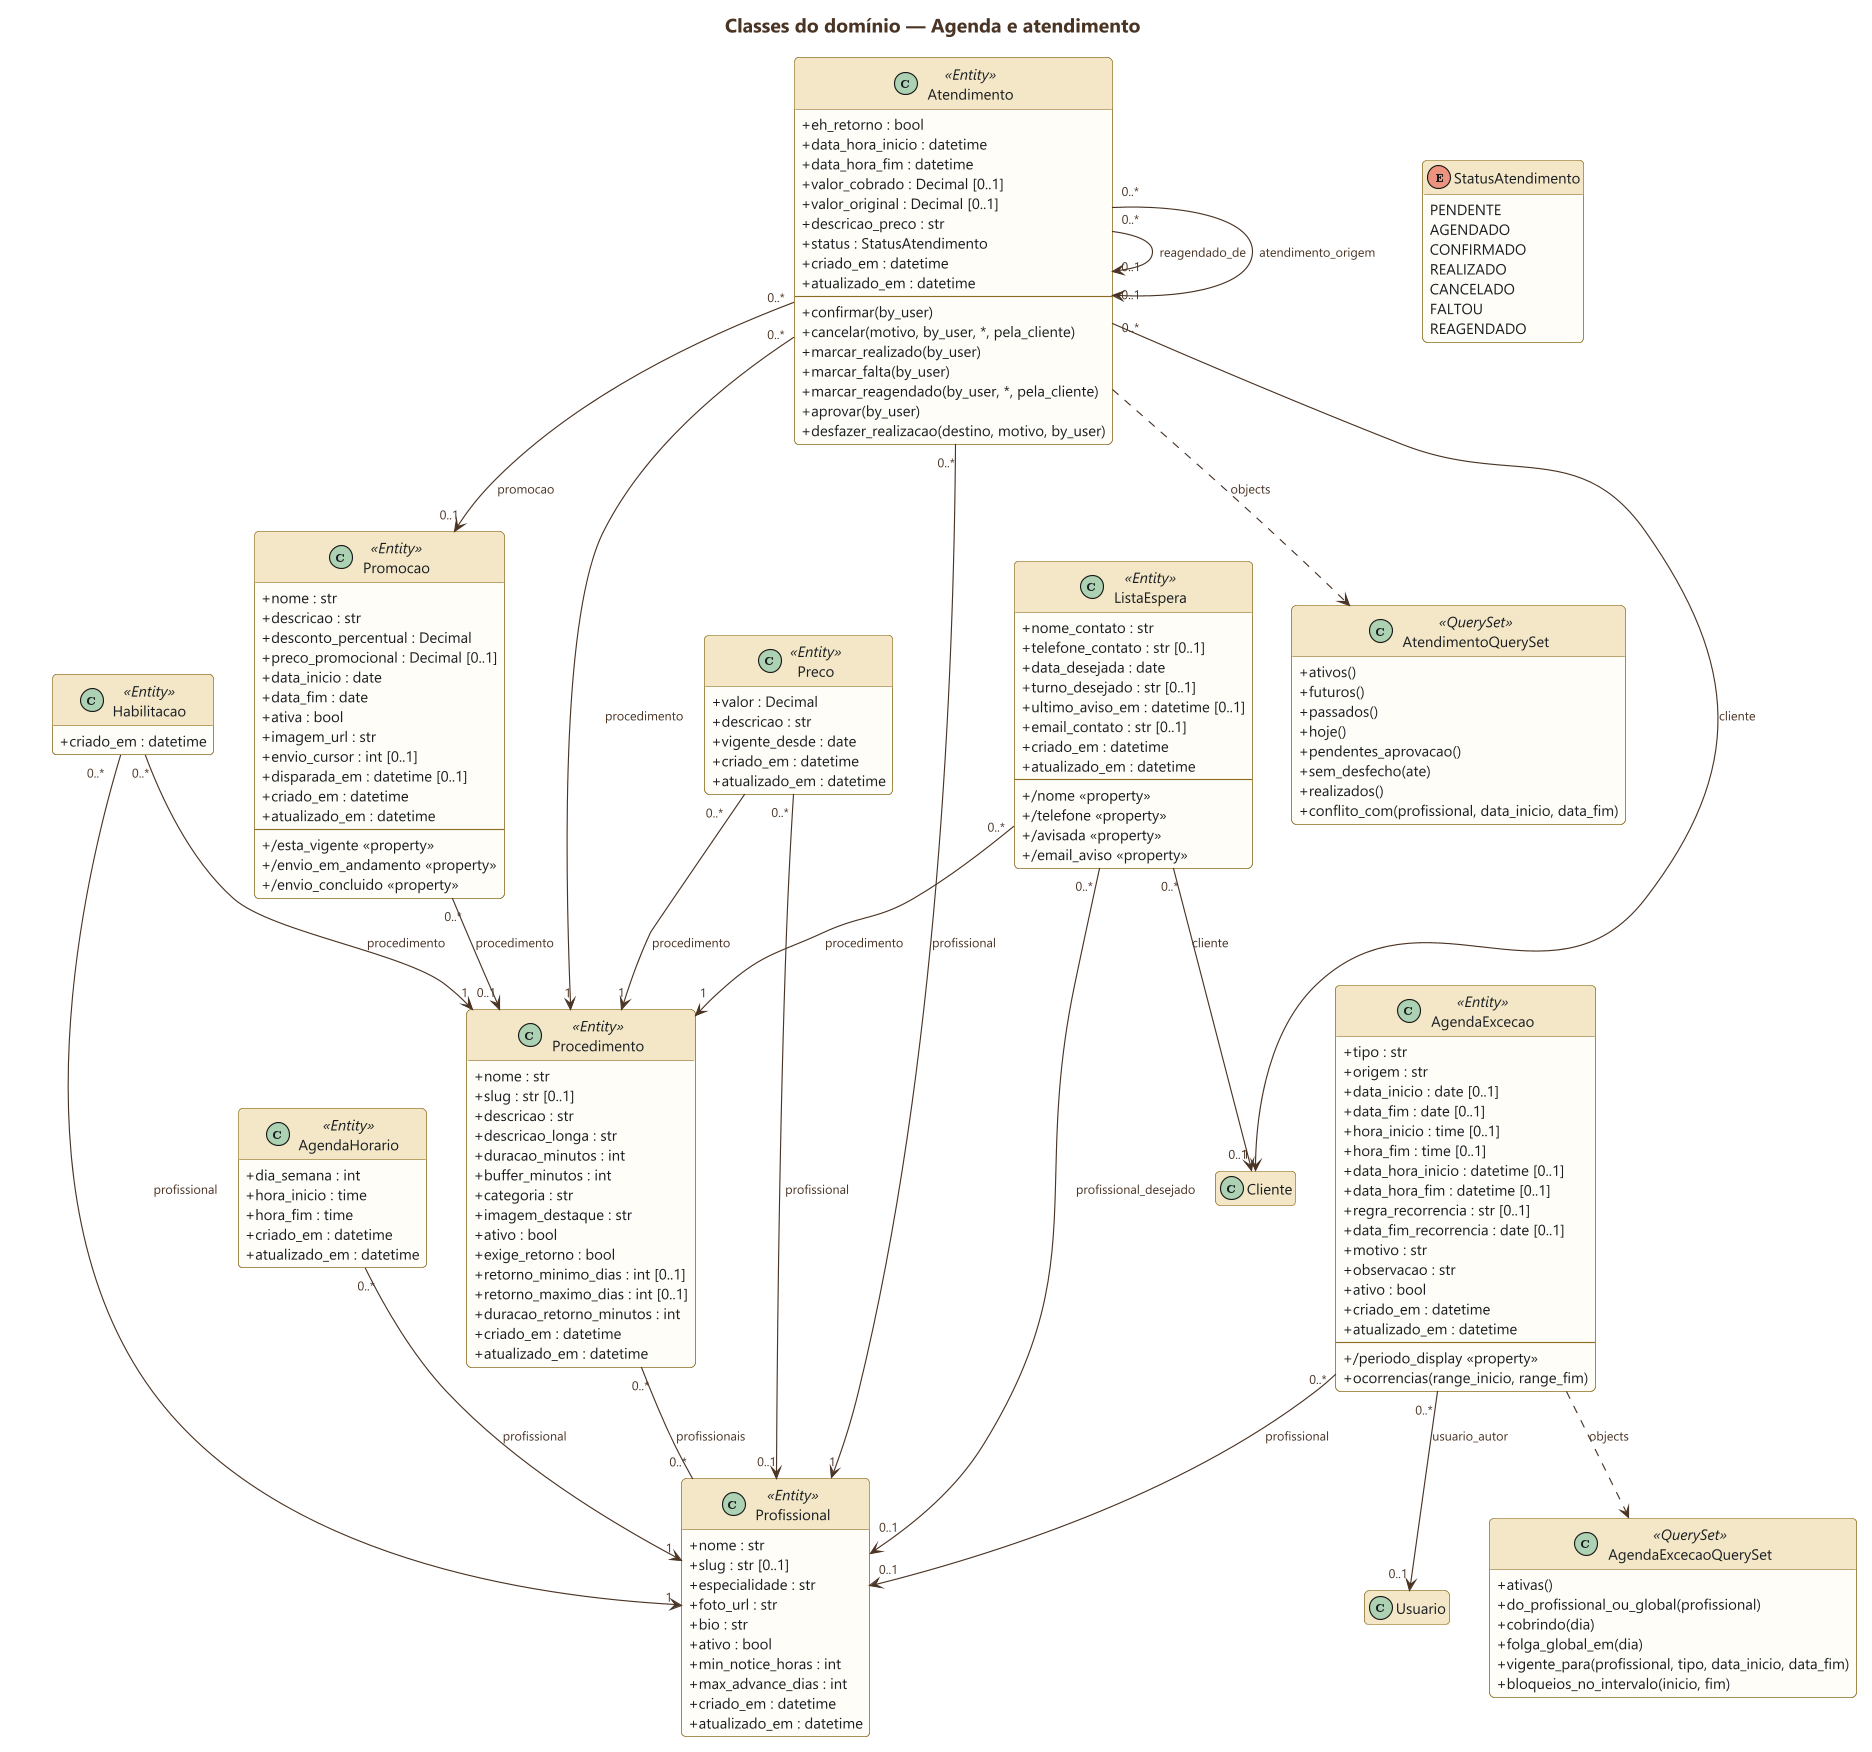

The diagram above was rendered by PlantUML. Its source (embedded in the PNG):
@startuml 01-classes-agenda-atendimento
skinparamlocked dpi 200
' GERADO por docs/uml/gerar_uml.py a partir do codigo — nao edite a mao.
!include ../estilo.iuml
hide empty members
title Classes do domínio — Agenda e atendimento

class Profissional <<Entity>> {
  + nome : str
  + slug : str [0..1]
  + especialidade : str
  + foto_url : str
  + bio : str
  + ativo : bool
  + min_notice_horas : int
  + max_advance_dias : int
  + criado_em : datetime
  + atualizado_em : datetime
}

class Procedimento <<Entity>> {
  + nome : str
  + slug : str [0..1]
  + descricao : str
  + descricao_longa : str
  + duracao_minutos : int
  + buffer_minutos : int
  + categoria : str
  + imagem_destaque : str
  + ativo : bool
  + exige_retorno : bool
  + retorno_minimo_dias : int [0..1]
  + retorno_maximo_dias : int [0..1]
  + duracao_retorno_minutos : int
  + criado_em : datetime
  + atualizado_em : datetime
}

class Habilitacao <<Entity>> {
  + criado_em : datetime
}

class Preco <<Entity>> {
  + valor : Decimal
  + descricao : str
  + vigente_desde : date
  + criado_em : datetime
  + atualizado_em : datetime
}

class Promocao <<Entity>> {
  + nome : str
  + descricao : str
  + desconto_percentual : Decimal
  + preco_promocional : Decimal [0..1]
  + data_inicio : date
  + data_fim : date
  + ativa : bool
  + imagem_url : str
  + envio_cursor : int [0..1]
  + disparada_em : datetime [0..1]
  + criado_em : datetime
  + atualizado_em : datetime
  --
  + /esta_vigente «property»
  + /envio_em_andamento «property»
  + /envio_concluido «property»
}

class AgendaHorario <<Entity>> {
  + dia_semana : int
  + hora_inicio : time
  + hora_fim : time
  + criado_em : datetime
  + atualizado_em : datetime
}

class AgendaExcecao <<Entity>> {
  + tipo : str
  + origem : str
  + data_inicio : date [0..1]
  + data_fim : date [0..1]
  + hora_inicio : time [0..1]
  + hora_fim : time [0..1]
  + data_hora_inicio : datetime [0..1]
  + data_hora_fim : datetime [0..1]
  + regra_recorrencia : str [0..1]
  + data_fim_recorrencia : date [0..1]
  + motivo : str
  + observacao : str
  + ativo : bool
  + criado_em : datetime
  + atualizado_em : datetime
  --
  + /periodo_display «property»
  + ocorrencias(range_inicio, range_fim)
}
class AgendaExcecaoQuerySet <<QuerySet>> {
  + ativas()
  + do_profissional_ou_global(profissional)
  + cobrindo(dia)
  + folga_global_em(dia)
  + vigente_para(profissional, tipo, data_inicio, data_fim)
  + bloqueios_no_intervalo(inicio, fim)
}
AgendaExcecao ..> AgendaExcecaoQuerySet : objects

class Atendimento <<Entity>> {
  + eh_retorno : bool
  + data_hora_inicio : datetime
  + data_hora_fim : datetime
  + valor_cobrado : Decimal [0..1]
  + valor_original : Decimal [0..1]
  + descricao_preco : str
  + status : StatusAtendimento
  + criado_em : datetime
  + atualizado_em : datetime
  --
  + confirmar(by_user)
  + cancelar(motivo, by_user, *, pela_cliente)
  + marcar_realizado(by_user)
  + marcar_falta(by_user)
  + marcar_reagendado(by_user, *, pela_cliente)
  + aprovar(by_user)
  + desfazer_realizacao(destino, motivo, by_user)
}
class AtendimentoQuerySet <<QuerySet>> {
  + ativos()
  + futuros()
  + passados()
  + hoje()
  + pendentes_aprovacao()
  + sem_desfecho(ate)
  + realizados()
  + conflito_com(profissional, data_inicio, data_fim)
}
Atendimento ..> AtendimentoQuerySet : objects

class ListaEspera <<Entity>> {
  + nome_contato : str
  + telefone_contato : str [0..1]
  + data_desejada : date
  + turno_desejado : str [0..1]
  + ultimo_aviso_em : datetime [0..1]
  + email_contato : str [0..1]
  + criado_em : datetime
  + atualizado_em : datetime
  --
  + /nome «property»
  + /telefone «property»
  + /avisada «property»
  + /email_aviso «property»
}

enum StatusAtendimento {
  PENDENTE
  AGENDADO
  CONFIRMADO
  REALIZADO
  CANCELADO
  FALTOU
  REAGENDADO
}

AgendaHorario "0..*" --> "1" Profissional : profissional
AgendaExcecao "0..*" --> "0..1" Profissional : profissional
AgendaExcecao "0..*" --> "0..1" Usuario : usuario_autor
Procedimento "0..*" -- "0..*" Profissional : profissionais
Habilitacao "0..*" --> "1" Profissional : profissional
Habilitacao "0..*" --> "1" Procedimento : procedimento
Preco "0..*" --> "1" Procedimento : procedimento
Preco "0..*" --> "0..1" Profissional : profissional
Promocao "0..*" --> "0..1" Procedimento : procedimento
Atendimento "0..*" --> "1" Cliente : cliente
Atendimento "0..*" --> "1" Profissional : profissional
Atendimento "0..*" --> "1" Procedimento : procedimento
Atendimento "0..*" --> "0..1" Promocao : promocao
Atendimento "0..*" --> "0..1" Atendimento : reagendado_de
Atendimento "0..*" --> "0..1" Atendimento : atendimento_origem
ListaEspera "0..*" --> "0..1" Cliente : cliente
ListaEspera "0..*" --> "1" Procedimento : procedimento
ListaEspera "0..*" --> "0..1" Profissional : profissional_desejado
@enduml